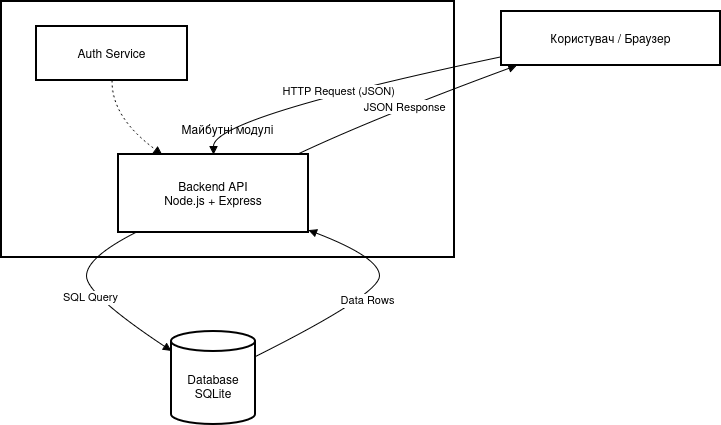

The diagram above was exported from draw.io. Its source (the exported page's mxGraphModel, read from the mxfile embedded in the PNG):
<mxGraphModel dx="1061" dy="728" grid="1" gridSize="10" guides="1" tooltips="1" connect="1" arrows="1" fold="1" page="1" pageScale="1" pageWidth="827" pageHeight="1169" math="0" shadow="0">
  <root>
    <mxCell id="0" />
    <mxCell id="1" parent="0" />
    <mxCell id="MdXpBT7qtAS37-uDVgkF-1" parent="1" style="whiteSpace=wrap;strokeWidth=2;" value="Майбутні модулі" vertex="1">
      <mxGeometry height="256" width="453" x="20" y="70" as="geometry" />
    </mxCell>
    <mxCell id="MdXpBT7qtAS37-uDVgkF-2" parent="1" style="whiteSpace=wrap;strokeWidth=2;" value="Користувач / Браузер" vertex="1">
      <mxGeometry height="54" width="219" x="520" y="80" as="geometry" />
    </mxCell>
    <mxCell id="MdXpBT7qtAS37-uDVgkF-3" parent="1" style="whiteSpace=wrap;strokeWidth=2;" value="Backend API&#10;Node.js + Express" vertex="1">
      <mxGeometry height="78" width="190" x="137" y="223" as="geometry" />
    </mxCell>
    <mxCell id="MdXpBT7qtAS37-uDVgkF-4" parent="1" style="shape=cylinder3;boundedLbl=1;backgroundOutline=1;size=10;strokeWidth=2;whiteSpace=wrap;" value="Database&#10;SQLite" vertex="1">
      <mxGeometry height="93" width="84" x="190" y="400" as="geometry" />
    </mxCell>
    <mxCell id="MdXpBT7qtAS37-uDVgkF-5" parent="1" style="whiteSpace=wrap;strokeWidth=2;" value="Auth Service" vertex="1">
      <mxGeometry height="54" width="151" x="55" y="95" as="geometry" />
    </mxCell>
    <mxCell id="MdXpBT7qtAS37-uDVgkF-6" edge="1" parent="1" source="MdXpBT7qtAS37-uDVgkF-2" style="curved=1;startArrow=none;endArrow=block;exitX=0;exitY=0.84;entryX=0.5;entryY=0;rounded=0;" target="MdXpBT7qtAS37-uDVgkF-3" value="HTTP Request (JSON)">
      <mxGeometry relative="1" as="geometry">
        <Array as="points">
          <mxPoint x="232" y="186" />
        </Array>
      </mxGeometry>
    </mxCell>
    <mxCell id="MdXpBT7qtAS37-uDVgkF-7" edge="1" parent="1" source="MdXpBT7qtAS37-uDVgkF-3" style="curved=1;startArrow=none;endArrow=block;exitX=0.09;exitY=1;entryX=0;entryY=0.21;rounded=0;" target="MdXpBT7qtAS37-uDVgkF-4" value="SQL Query">
      <mxGeometry relative="1" as="geometry">
        <Array as="points">
          <mxPoint x="105" y="326" />
          <mxPoint x="105" y="363" />
        </Array>
      </mxGeometry>
    </mxCell>
    <mxCell id="MdXpBT7qtAS37-uDVgkF-8" edge="1" parent="1" source="MdXpBT7qtAS37-uDVgkF-4" style="curved=1;startArrow=none;endArrow=block;exitX=1;exitY=0.27;entryX=1;entryY=0.97;rounded=0;" target="MdXpBT7qtAS37-uDVgkF-3" value="Data Rows">
      <mxGeometry relative="1" as="geometry">
        <Array as="points">
          <mxPoint x="398" y="363" />
          <mxPoint x="398" y="326" />
        </Array>
      </mxGeometry>
    </mxCell>
    <mxCell id="MdXpBT7qtAS37-uDVgkF-9" edge="1" parent="1" source="MdXpBT7qtAS37-uDVgkF-3" style="curved=1;startArrow=none;endArrow=block;exitX=0.94;exitY=0;entryX=0.07;entryY=1;rounded=0;" target="MdXpBT7qtAS37-uDVgkF-2" value="JSON Response">
      <mxGeometry relative="1" as="geometry">
        <Array as="points">
          <mxPoint x="394" y="186" />
        </Array>
      </mxGeometry>
    </mxCell>
    <mxCell id="MdXpBT7qtAS37-uDVgkF-10" edge="1" parent="1" source="MdXpBT7qtAS37-uDVgkF-5" style="curved=1;dashed=1;dashPattern=2 3;startArrow=none;endArrow=block;exitX=0.5;exitY=1;entryX=0.23;entryY=0;rounded=0;" target="MdXpBT7qtAS37-uDVgkF-3" value="">
      <mxGeometry relative="1" as="geometry">
        <Array as="points">
          <mxPoint x="130" y="186" />
        </Array>
      </mxGeometry>
    </mxCell>
  </root>
</mxGraphModel>